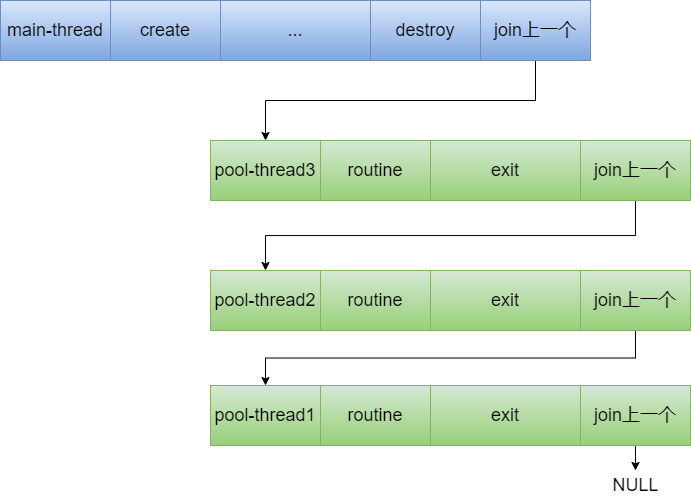

The diagram above was exported from draw.io. Its source (the exported page's mxGraphModel, read from the mxfile embedded in the PNG):
<mxGraphModel dx="1847" dy="866" grid="1" gridSize="10" guides="1" tooltips="1" connect="1" arrows="1" fold="1" page="1" pageScale="1" pageWidth="827" pageHeight="1169" math="0" shadow="0">
  <root>
    <mxCell id="0" />
    <mxCell id="1" parent="0" />
    <mxCell id="HIHakfGMij8GVBWSdq3k-1" value="&lt;font style=&quot;font-size: 18px&quot;&gt;destroy&lt;/font&gt;" style="rounded=0;whiteSpace=wrap;html=1;fillColor=#dae8fc;strokeColor=#6c8ebf;gradientColor=#7ea6e0;" vertex="1" parent="1">
      <mxGeometry x="160" y="200" width="110" height="60" as="geometry" />
    </mxCell>
    <mxCell id="HIHakfGMij8GVBWSdq3k-2" value="&lt;font style=&quot;font-size: 18px&quot;&gt;main-thread&lt;/font&gt;" style="rounded=0;whiteSpace=wrap;html=1;fillColor=#dae8fc;strokeColor=#6c8ebf;gradientColor=#7ea6e0;" vertex="1" parent="1">
      <mxGeometry x="-210" y="200" width="110" height="60" as="geometry" />
    </mxCell>
    <mxCell id="HIHakfGMij8GVBWSdq3k-3" value="&lt;font style=&quot;font-size: 18px&quot;&gt;...&lt;/font&gt;" style="rounded=0;whiteSpace=wrap;html=1;fillColor=#dae8fc;strokeColor=#6c8ebf;gradientColor=#7ea6e0;" vertex="1" parent="1">
      <mxGeometry x="10" y="200" width="150" height="60" as="geometry" />
    </mxCell>
    <mxCell id="HIHakfGMij8GVBWSdq3k-4" value="&lt;font style=&quot;font-size: 18px&quot;&gt;create&lt;/font&gt;" style="rounded=0;whiteSpace=wrap;html=1;fillColor=#dae8fc;strokeColor=#6c8ebf;gradientColor=#7ea6e0;" vertex="1" parent="1">
      <mxGeometry x="-100" y="200" width="110" height="60" as="geometry" />
    </mxCell>
    <mxCell id="HIHakfGMij8GVBWSdq3k-22" style="edgeStyle=orthogonalEdgeStyle;rounded=0;orthogonalLoop=1;jettySize=auto;html=1;exitX=0.5;exitY=1;exitDx=0;exitDy=0;entryX=0.5;entryY=0;entryDx=0;entryDy=0;fontSize=18;" edge="1" parent="1" source="HIHakfGMij8GVBWSdq3k-5" target="HIHakfGMij8GVBWSdq3k-10">
      <mxGeometry relative="1" as="geometry" />
    </mxCell>
    <mxCell id="HIHakfGMij8GVBWSdq3k-5" value="&lt;font style=&quot;font-size: 18px&quot;&gt;join上一个&lt;/font&gt;" style="rounded=0;whiteSpace=wrap;html=1;fillColor=#d5e8d4;strokeColor=#82b366;gradientColor=#97d077;" vertex="1" parent="1">
      <mxGeometry x="370" y="340" width="110" height="60" as="geometry" />
    </mxCell>
    <mxCell id="HIHakfGMij8GVBWSdq3k-6" value="&lt;span style=&quot;font-size: 18px&quot;&gt;pool-thread3&lt;/span&gt;" style="rounded=0;whiteSpace=wrap;html=1;fillColor=#d5e8d4;strokeColor=#82b366;gradientColor=#97d077;" vertex="1" parent="1">
      <mxGeometry y="340" width="110" height="60" as="geometry" />
    </mxCell>
    <mxCell id="HIHakfGMij8GVBWSdq3k-7" value="&lt;span style=&quot;font-size: 18px&quot;&gt;exit&lt;/span&gt;" style="rounded=0;whiteSpace=wrap;html=1;fillColor=#d5e8d4;strokeColor=#82b366;gradientColor=#97d077;" vertex="1" parent="1">
      <mxGeometry x="220" y="340" width="150" height="60" as="geometry" />
    </mxCell>
    <mxCell id="HIHakfGMij8GVBWSdq3k-8" value="&lt;span style=&quot;font-size: 18px&quot;&gt;routine&lt;/span&gt;" style="rounded=0;whiteSpace=wrap;html=1;fillColor=#d5e8d4;strokeColor=#82b366;gradientColor=#97d077;" vertex="1" parent="1">
      <mxGeometry x="110" y="340" width="110" height="60" as="geometry" />
    </mxCell>
    <mxCell id="HIHakfGMij8GVBWSdq3k-21" style="edgeStyle=orthogonalEdgeStyle;rounded=0;orthogonalLoop=1;jettySize=auto;html=1;exitX=0.5;exitY=1;exitDx=0;exitDy=0;fontSize=18;" edge="1" parent="1" source="HIHakfGMij8GVBWSdq3k-9" target="HIHakfGMij8GVBWSdq3k-17">
      <mxGeometry relative="1" as="geometry" />
    </mxCell>
    <mxCell id="HIHakfGMij8GVBWSdq3k-9" value="&lt;span style=&quot;font-size: 18px&quot;&gt;join上一个&lt;/span&gt;" style="rounded=0;whiteSpace=wrap;html=1;fillColor=#d5e8d4;strokeColor=#82b366;gradientColor=#97d077;" vertex="1" parent="1">
      <mxGeometry x="370" y="470" width="110" height="60" as="geometry" />
    </mxCell>
    <mxCell id="HIHakfGMij8GVBWSdq3k-10" value="&lt;span style=&quot;font-size: 18px&quot;&gt;pool-thread2&lt;/span&gt;" style="rounded=0;whiteSpace=wrap;html=1;fillColor=#d5e8d4;strokeColor=#82b366;gradientColor=#97d077;" vertex="1" parent="1">
      <mxGeometry y="470" width="110" height="60" as="geometry" />
    </mxCell>
    <mxCell id="HIHakfGMij8GVBWSdq3k-11" value="&lt;span style=&quot;font-size: 18px&quot;&gt;exit&lt;/span&gt;" style="rounded=0;whiteSpace=wrap;html=1;fillColor=#d5e8d4;strokeColor=#82b366;gradientColor=#97d077;" vertex="1" parent="1">
      <mxGeometry x="220" y="470" width="150" height="60" as="geometry" />
    </mxCell>
    <mxCell id="HIHakfGMij8GVBWSdq3k-12" value="&lt;span style=&quot;font-size: 18px&quot;&gt;routine&lt;/span&gt;" style="rounded=0;whiteSpace=wrap;html=1;fillColor=#d5e8d4;strokeColor=#82b366;gradientColor=#97d077;" vertex="1" parent="1">
      <mxGeometry x="110" y="470" width="110" height="60" as="geometry" />
    </mxCell>
    <mxCell id="HIHakfGMij8GVBWSdq3k-14" value="NULL" style="text;html=1;resizable=0;autosize=1;align=center;verticalAlign=middle;points=[];fillColor=none;strokeColor=none;rounded=0;fontSize=18;" vertex="1" parent="1">
      <mxGeometry x="395" y="670" width="60" height="30" as="geometry" />
    </mxCell>
    <mxCell id="HIHakfGMij8GVBWSdq3k-20" style="edgeStyle=orthogonalEdgeStyle;rounded=0;orthogonalLoop=1;jettySize=auto;html=1;exitX=0.5;exitY=1;exitDx=0;exitDy=0;fontSize=18;" edge="1" parent="1" source="HIHakfGMij8GVBWSdq3k-16" target="HIHakfGMij8GVBWSdq3k-14">
      <mxGeometry relative="1" as="geometry" />
    </mxCell>
    <mxCell id="HIHakfGMij8GVBWSdq3k-16" value="&lt;span style=&quot;font-size: 18px&quot;&gt;join上一个&lt;/span&gt;" style="rounded=0;whiteSpace=wrap;html=1;fillColor=#d5e8d4;strokeColor=#82b366;gradientColor=#97d077;" vertex="1" parent="1">
      <mxGeometry x="370" y="585" width="110" height="60" as="geometry" />
    </mxCell>
    <mxCell id="HIHakfGMij8GVBWSdq3k-17" value="&lt;span style=&quot;font-size: 18px&quot;&gt;pool-thread1&lt;/span&gt;" style="rounded=0;whiteSpace=wrap;html=1;fillColor=#d5e8d4;strokeColor=#82b366;gradientColor=#97d077;" vertex="1" parent="1">
      <mxGeometry y="585" width="110" height="60" as="geometry" />
    </mxCell>
    <mxCell id="HIHakfGMij8GVBWSdq3k-18" value="&lt;span style=&quot;font-size: 18px&quot;&gt;exit&lt;/span&gt;" style="rounded=0;whiteSpace=wrap;html=1;fillColor=#d5e8d4;strokeColor=#82b366;gradientColor=#97d077;" vertex="1" parent="1">
      <mxGeometry x="220" y="585" width="150" height="60" as="geometry" />
    </mxCell>
    <mxCell id="HIHakfGMij8GVBWSdq3k-19" value="&lt;span style=&quot;font-size: 18px&quot;&gt;routine&lt;/span&gt;" style="rounded=0;whiteSpace=wrap;html=1;fillColor=#d5e8d4;strokeColor=#82b366;gradientColor=#97d077;" vertex="1" parent="1">
      <mxGeometry x="110" y="585" width="110" height="60" as="geometry" />
    </mxCell>
    <mxCell id="HIHakfGMij8GVBWSdq3k-24" style="edgeStyle=orthogonalEdgeStyle;rounded=0;orthogonalLoop=1;jettySize=auto;html=1;exitX=0.5;exitY=1;exitDx=0;exitDy=0;entryX=0.5;entryY=0;entryDx=0;entryDy=0;fontSize=18;" edge="1" parent="1" source="HIHakfGMij8GVBWSdq3k-23" target="HIHakfGMij8GVBWSdq3k-6">
      <mxGeometry relative="1" as="geometry" />
    </mxCell>
    <mxCell id="HIHakfGMij8GVBWSdq3k-23" value="&lt;font style=&quot;font-size: 18px&quot;&gt;join上一个&lt;/font&gt;" style="rounded=0;whiteSpace=wrap;html=1;fillColor=#dae8fc;strokeColor=#6c8ebf;gradientColor=#7ea6e0;" vertex="1" parent="1">
      <mxGeometry x="270" y="200" width="110" height="60" as="geometry" />
    </mxCell>
  </root>
</mxGraphModel>